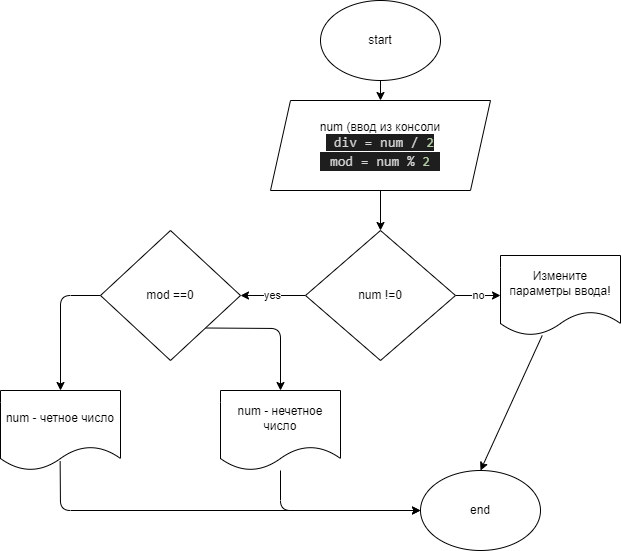

The diagram above was exported from draw.io. Its source (the exported page's mxGraphModel, read from the mxfile embedded in the PNG):
<mxGraphModel dx="1060" dy="498" grid="1" gridSize="10" guides="1" tooltips="1" connect="1" arrows="1" fold="1" page="1" pageScale="1" pageWidth="827" pageHeight="1169" math="0" shadow="0">
  <root>
    <mxCell id="0" />
    <mxCell id="1" parent="0" />
    <mxCell id="10" value="" style="edgeStyle=none;html=1;" edge="1" parent="1" source="2" target="3">
      <mxGeometry relative="1" as="geometry" />
    </mxCell>
    <mxCell id="2" value="start" style="ellipse;whiteSpace=wrap;html=1;" vertex="1" parent="1">
      <mxGeometry x="340" y="10" width="120" height="80" as="geometry" />
    </mxCell>
    <mxCell id="11" value="" style="edgeStyle=none;html=1;" edge="1" parent="1" source="3" target="4">
      <mxGeometry relative="1" as="geometry" />
    </mxCell>
    <mxCell id="3" value="num (ввод из консоли&lt;br&gt;&lt;span style=&quot;background-color: rgb(30 , 30 , 30) ; color: rgb(212 , 212 , 212) ; font-family: &amp;#34;consolas&amp;#34; , &amp;#34;courier new&amp;#34; , monospace ; font-size: 14px&quot;&gt;&amp;nbsp;div = num / &lt;/span&gt;&lt;span style=&quot;background-color: rgb(30 , 30 , 30) ; font-family: &amp;#34;consolas&amp;#34; , &amp;#34;courier new&amp;#34; , monospace ; font-size: 14px ; color: rgb(181 , 206 , 168)&quot;&gt;2&lt;/span&gt;&lt;br&gt;&lt;div style=&quot;color: rgb(212 , 212 , 212) ; background-color: rgb(30 , 30 , 30) ; font-family: &amp;#34;consolas&amp;#34; , &amp;#34;courier new&amp;#34; , monospace ; font-size: 14px ; line-height: 19px&quot;&gt;&lt;div&gt;mod = num % &lt;span style=&quot;color: #b5cea8&quot;&gt;2&lt;/span&gt;&lt;/div&gt;&lt;/div&gt;" style="shape=parallelogram;perimeter=parallelogramPerimeter;whiteSpace=wrap;html=1;fixedSize=1;" vertex="1" parent="1">
      <mxGeometry x="290" y="110" width="220" height="90" as="geometry" />
    </mxCell>
    <mxCell id="12" value="no" style="edgeStyle=none;html=1;" edge="1" parent="1" source="4" target="8">
      <mxGeometry relative="1" as="geometry" />
    </mxCell>
    <mxCell id="13" value="yes" style="edgeStyle=none;html=1;" edge="1" parent="1" source="4" target="5">
      <mxGeometry relative="1" as="geometry" />
    </mxCell>
    <mxCell id="4" value="num !=0" style="rhombus;whiteSpace=wrap;html=1;" vertex="1" parent="1">
      <mxGeometry x="325" y="240" width="150" height="130" as="geometry" />
    </mxCell>
    <mxCell id="14" style="edgeStyle=none;html=1;entryX=0.5;entryY=0;entryDx=0;entryDy=0;exitX=0;exitY=0.5;exitDx=0;exitDy=0;" edge="1" parent="1" source="5" target="6">
      <mxGeometry relative="1" as="geometry">
        <Array as="points">
          <mxPoint x="80" y="305" />
        </Array>
      </mxGeometry>
    </mxCell>
    <mxCell id="15" style="edgeStyle=none;html=1;entryX=0.5;entryY=0;entryDx=0;entryDy=0;exitX=1;exitY=1;exitDx=0;exitDy=0;" edge="1" parent="1" source="5" target="7">
      <mxGeometry relative="1" as="geometry">
        <Array as="points">
          <mxPoint x="300" y="338" />
        </Array>
      </mxGeometry>
    </mxCell>
    <mxCell id="5" value="mod ==0" style="rhombus;whiteSpace=wrap;html=1;" vertex="1" parent="1">
      <mxGeometry x="120" y="240" width="140" height="130" as="geometry" />
    </mxCell>
    <mxCell id="18" style="edgeStyle=none;html=1;entryX=0;entryY=0.5;entryDx=0;entryDy=0;exitX=0.497;exitY=0.885;exitDx=0;exitDy=0;exitPerimeter=0;" edge="1" parent="1" source="6" target="9">
      <mxGeometry relative="1" as="geometry">
        <mxPoint x="80" y="500" as="targetPoint" />
        <Array as="points">
          <mxPoint x="80" y="520" />
        </Array>
      </mxGeometry>
    </mxCell>
    <mxCell id="6" value="num - четное число" style="shape=document;whiteSpace=wrap;html=1;boundedLbl=1;" vertex="1" parent="1">
      <mxGeometry x="20" y="400" width="120" height="80" as="geometry" />
    </mxCell>
    <mxCell id="17" style="edgeStyle=none;html=1;entryX=0;entryY=0.5;entryDx=0;entryDy=0;" edge="1" parent="1" source="7" target="9">
      <mxGeometry relative="1" as="geometry">
        <Array as="points">
          <mxPoint x="300" y="520" />
        </Array>
      </mxGeometry>
    </mxCell>
    <mxCell id="7" value="num - нечетное число" style="shape=document;whiteSpace=wrap;html=1;boundedLbl=1;" vertex="1" parent="1">
      <mxGeometry x="240" y="400" width="120" height="80" as="geometry" />
    </mxCell>
    <mxCell id="16" style="edgeStyle=none;html=1;entryX=0.5;entryY=0;entryDx=0;entryDy=0;" edge="1" parent="1" source="8" target="9">
      <mxGeometry relative="1" as="geometry" />
    </mxCell>
    <mxCell id="8" value="Измените параметры ввода!" style="shape=document;whiteSpace=wrap;html=1;boundedLbl=1;" vertex="1" parent="1">
      <mxGeometry x="520" y="265" width="120" height="80" as="geometry" />
    </mxCell>
    <mxCell id="9" value="end" style="ellipse;whiteSpace=wrap;html=1;" vertex="1" parent="1">
      <mxGeometry x="440" y="480" width="120" height="80" as="geometry" />
    </mxCell>
  </root>
</mxGraphModel>